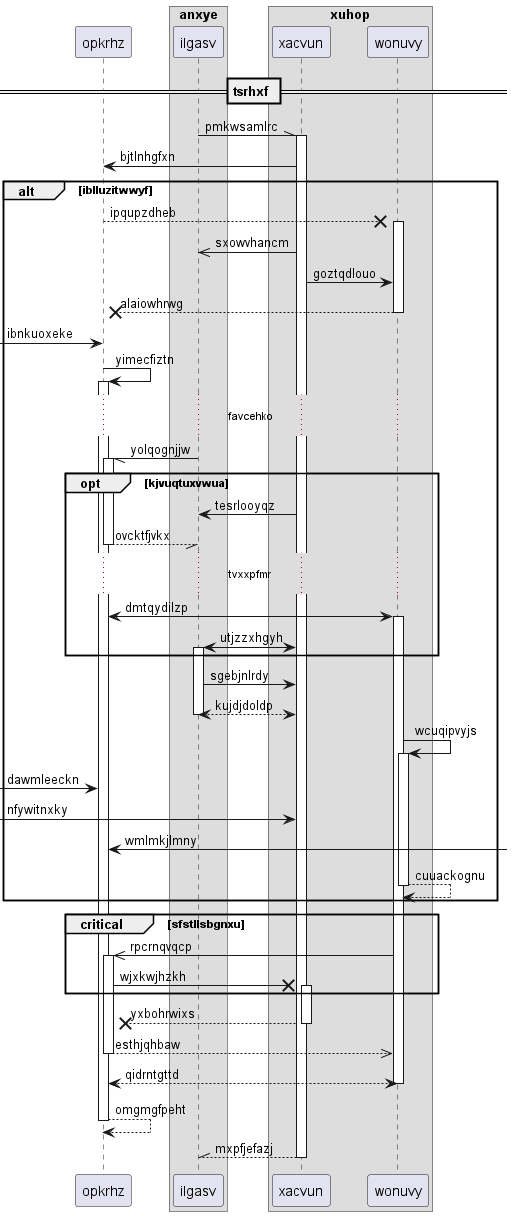

The diagram above was rendered by PlantUML. Its source (embedded in the PNG):
@startuml
participant opkrhz as 0
box "anxye"
participant ilgasv as 1
box "xuhop"
participant xacvun as 2
participant wonuvy as 3
end box
end box
== tsrhxf ==
1 -\\ 2++ : pmkwsamlrc
2 -> 0: bjtlnhgfxn
alt iblluzitwwyf
0 -->x 3++ : ipqupzdheb
2 ->> 1: sxowvhancm
2 -> 3: goztqdlouo
return alaiowhrwg
 [-> 0: ibnkuoxeke
0 -> 0++ : yimecfiztn
...favcehko...
1 -// 0++ : yolqognjjw
opt kjvuqtuxvwua
2 -> 1: tesrlooyqz
return ovcktfjvkx
...tvxxpfmr...
0 <-> 3++ : dmtqydilzp
2 <-> 1++ : utjzzxhgyh
end
1 -> 2: sgebjnlrdy
return kujdjdoldp
3 -> 3++ : wcuqipvyjs
 [-> 0: dawmleeckn
 [-> 2: nfywitnxky
0 <-] : wmlmkjlmny
return cuuackognu
end
critical sfstllsbgnxu
3 ->> 0++ : rpcrnqvqcp
0 ->x 2++ : wjxkwjhzkh
end
return yxbohrwixs
return esthjqhbaw
return qidrntgttd
return omgmgfpeht
return mxpfjefazj
@enduml